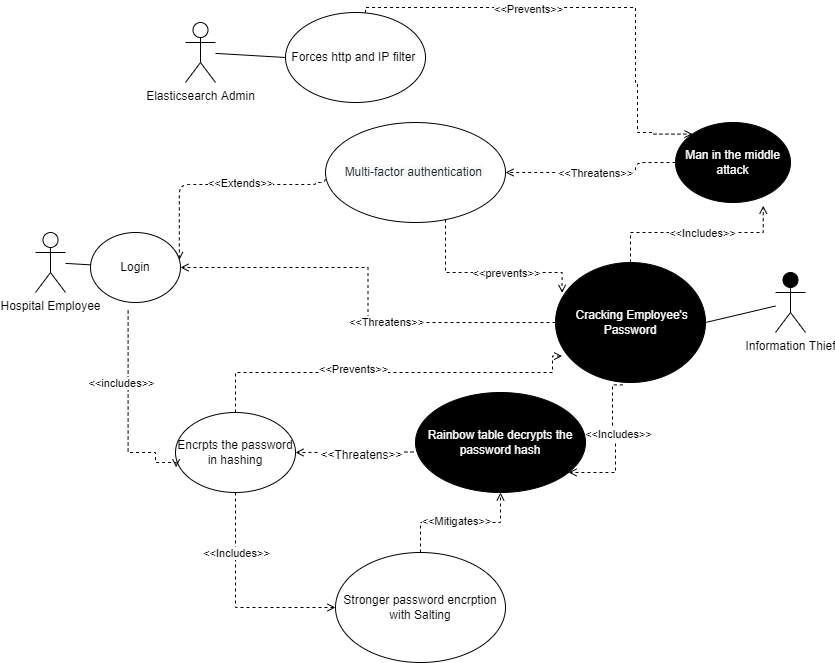

The diagram above was exported from draw.io. Its source (the exported page's mxGraphModel, read from the mxfile embedded in the PNG):
<mxGraphModel dx="1038" dy="641" grid="1" gridSize="10" guides="1" tooltips="1" connect="1" arrows="1" fold="1" page="1" pageScale="1" pageWidth="850" pageHeight="1100" math="0" shadow="0">
  <root>
    <mxCell id="0" />
    <mxCell id="1" parent="0" />
    <mxCell id="SSoZlEEdxV4zL4xD8buy-3" value="" style="endArrow=none;html=1;startArrow=none;" parent="1" source="SSoZlEEdxV4zL4xD8buy-4" edge="1">
      <mxGeometry width="50" height="50" relative="1" as="geometry">
        <mxPoint x="60" y="642" as="sourcePoint" />
        <mxPoint x="150" y="642" as="targetPoint" />
      </mxGeometry>
    </mxCell>
    <mxCell id="WJ7VqVHSrh8GcBNopJLg-2" style="edgeStyle=orthogonalEdgeStyle;rounded=0;orthogonalLoop=1;jettySize=auto;html=1;entryX=0;entryY=0.5;entryDx=0;entryDy=0;dashed=1;exitX=0.5;exitY=1;exitDx=0;exitDy=0;endArrow=open;endFill=0;" parent="1" source="okeo2Aa4OqrN3XAgRoa3-1" target="WJ7VqVHSrh8GcBNopJLg-1" edge="1">
      <mxGeometry relative="1" as="geometry" />
    </mxCell>
    <mxCell id="WJ7VqVHSrh8GcBNopJLg-30" value="&amp;lt;&amp;lt;Includes&amp;gt;&amp;gt;" style="edgeLabel;html=1;align=center;verticalAlign=middle;resizable=0;points=[];" parent="WJ7VqVHSrh8GcBNopJLg-2" vertex="1" connectable="0">
      <mxGeometry x="0.3674" relative="1" as="geometry">
        <mxPoint x="-32" y="-55" as="offset" />
      </mxGeometry>
    </mxCell>
    <mxCell id="WJ7VqVHSrh8GcBNopJLg-26" style="edgeStyle=orthogonalEdgeStyle;rounded=0;orthogonalLoop=1;jettySize=auto;html=1;entryX=0.044;entryY=0.78;entryDx=0;entryDy=0;entryPerimeter=0;dashed=1;endArrow=open;endFill=0;" parent="1" source="okeo2Aa4OqrN3XAgRoa3-1" target="okeo2Aa4OqrN3XAgRoa3-7" edge="1">
      <mxGeometry relative="1" as="geometry">
        <Array as="points">
          <mxPoint x="240" y="750" />
          <mxPoint x="557" y="750" />
        </Array>
      </mxGeometry>
    </mxCell>
    <mxCell id="WJ7VqVHSrh8GcBNopJLg-27" value="&amp;lt;&amp;lt;Prevents&amp;gt;&amp;gt;" style="edgeLabel;html=1;align=center;verticalAlign=middle;resizable=0;points=[];" parent="WJ7VqVHSrh8GcBNopJLg-26" vertex="1" connectable="0">
      <mxGeometry x="-0.1807" y="4" relative="1" as="geometry">
        <mxPoint as="offset" />
      </mxGeometry>
    </mxCell>
    <mxCell id="okeo2Aa4OqrN3XAgRoa3-1" value="Encrpts the password in hashing" style="ellipse;whiteSpace=wrap;html=1;" parent="1" vertex="1">
      <mxGeometry x="180" y="790" width="120" height="80" as="geometry" />
    </mxCell>
    <mxCell id="okeo2Aa4OqrN3XAgRoa3-4" value="Information Thief" style="shape=umlActor;verticalLabelPosition=bottom;verticalAlign=top;html=1;outlineConnect=0;fillColor=#000000;" parent="1" vertex="1">
      <mxGeometry x="780" y="650" width="30" height="60" as="geometry" />
    </mxCell>
    <mxCell id="Kz5C7n7kX_T_YO3JhX6N-4" value="Elasticsearch Admin" style="shape=umlActor;verticalLabelPosition=bottom;verticalAlign=top;html=1;outlineConnect=0;" parent="1" vertex="1">
      <mxGeometry x="190" y="400" width="30" height="60" as="geometry" />
    </mxCell>
    <mxCell id="Kz5C7n7kX_T_YO3JhX6N-97" style="edgeStyle=none;rounded=1;sketch=0;orthogonalLoop=1;jettySize=auto;html=1;entryX=1;entryY=0.5;entryDx=0;entryDy=0;shadow=0;dashed=1;fontSize=12;exitX=-0.012;exitY=0.595;exitDx=0;exitDy=0;exitPerimeter=0;endArrow=open;endFill=0;" parent="1" source="WJ7VqVHSrh8GcBNopJLg-4" target="okeo2Aa4OqrN3XAgRoa3-1" edge="1">
      <mxGeometry relative="1" as="geometry" />
    </mxCell>
    <mxCell id="Kz5C7n7kX_T_YO3JhX6N-98" value="&amp;lt;&amp;lt;Threatens&amp;gt;&amp;gt;" style="edgeLabel;html=1;align=center;verticalAlign=middle;resizable=0;points=[];fontSize=12;" parent="Kz5C7n7kX_T_YO3JhX6N-97" vertex="1" connectable="0">
      <mxGeometry x="-0.1103" y="3" relative="1" as="geometry">
        <mxPoint as="offset" />
      </mxGeometry>
    </mxCell>
    <mxCell id="WJ7VqVHSrh8GcBNopJLg-20" style="edgeStyle=orthogonalEdgeStyle;rounded=0;orthogonalLoop=1;jettySize=auto;html=1;dashed=1;endArrow=open;endFill=0;" parent="1" source="okeo2Aa4OqrN3XAgRoa3-7" target="SSoZlEEdxV4zL4xD8buy-4" edge="1">
      <mxGeometry relative="1" as="geometry" />
    </mxCell>
    <mxCell id="WJ7VqVHSrh8GcBNopJLg-21" value="&amp;lt;&amp;lt;Threatens&amp;gt;&amp;gt;" style="edgeLabel;html=1;align=center;verticalAlign=middle;resizable=0;points=[];" parent="WJ7VqVHSrh8GcBNopJLg-20" vertex="1" connectable="0">
      <mxGeometry x="-0.2091" y="-1" relative="1" as="geometry">
        <mxPoint as="offset" />
      </mxGeometry>
    </mxCell>
    <mxCell id="WJ7VqVHSrh8GcBNopJLg-22" style="edgeStyle=orthogonalEdgeStyle;rounded=0;orthogonalLoop=1;jettySize=auto;html=1;dashed=1;exitX=0.449;exitY=1.02;exitDx=0;exitDy=0;exitPerimeter=0;endArrow=open;endFill=0;" parent="1" source="okeo2Aa4OqrN3XAgRoa3-7" target="WJ7VqVHSrh8GcBNopJLg-4" edge="1">
      <mxGeometry relative="1" as="geometry">
        <mxPoint x="700" y="850" as="targetPoint" />
        <Array as="points">
          <mxPoint x="617" y="810" />
          <mxPoint x="620" y="810" />
          <mxPoint x="620" y="850" />
        </Array>
      </mxGeometry>
    </mxCell>
    <mxCell id="WJ7VqVHSrh8GcBNopJLg-23" value="&amp;lt;&amp;lt;Includes&amp;gt;&amp;gt;" style="edgeLabel;html=1;align=center;verticalAlign=middle;resizable=0;points=[];" parent="WJ7VqVHSrh8GcBNopJLg-22" vertex="1" connectable="0">
      <mxGeometry x="-0.1661" y="2" relative="1" as="geometry">
        <mxPoint as="offset" />
      </mxGeometry>
    </mxCell>
    <mxCell id="WJ7VqVHSrh8GcBNopJLg-28" style="edgeStyle=orthogonalEdgeStyle;rounded=0;orthogonalLoop=1;jettySize=auto;html=1;entryX=0.763;entryY=1.04;entryDx=0;entryDy=0;entryPerimeter=0;dashed=1;endArrow=open;endFill=0;" parent="1" source="okeo2Aa4OqrN3XAgRoa3-7" target="Kz5C7n7kX_T_YO3JhX6N-46" edge="1">
      <mxGeometry relative="1" as="geometry" />
    </mxCell>
    <mxCell id="WJ7VqVHSrh8GcBNopJLg-29" value="&amp;lt;&amp;lt;Includes&amp;gt;&amp;gt;" style="edgeLabel;html=1;align=center;verticalAlign=middle;resizable=0;points=[];" parent="WJ7VqVHSrh8GcBNopJLg-28" vertex="1" connectable="0">
      <mxGeometry x="-0.1839" y="1" relative="1" as="geometry">
        <mxPoint x="24" y="1" as="offset" />
      </mxGeometry>
    </mxCell>
    <mxCell id="okeo2Aa4OqrN3XAgRoa3-7" value="&amp;nbsp;Cracking Employee's Password" style="ellipse;whiteSpace=wrap;html=1;fillColor=#000000;fontColor=#FFFFFF;" parent="1" vertex="1">
      <mxGeometry x="560" y="640" width="150" height="120" as="geometry" />
    </mxCell>
    <mxCell id="n_HGiRCbnJ-3z2Z9CnLz-1" style="edgeStyle=orthogonalEdgeStyle;rounded=0;orthogonalLoop=1;jettySize=auto;html=1;entryX=0;entryY=0;entryDx=0;entryDy=0;dashed=1;endArrow=open;endFill=0;" parent="1" source="Kz5C7n7kX_T_YO3JhX6N-35" target="Kz5C7n7kX_T_YO3JhX6N-46" edge="1">
      <mxGeometry relative="1" as="geometry">
        <Array as="points">
          <mxPoint x="370" y="385" />
          <mxPoint x="640" y="385" />
          <mxPoint x="640" y="460" />
          <mxPoint x="642" y="460" />
          <mxPoint x="642" y="510" />
          <mxPoint x="657" y="510" />
          <mxPoint x="657" y="512" />
        </Array>
      </mxGeometry>
    </mxCell>
    <mxCell id="n_HGiRCbnJ-3z2Z9CnLz-2" value="&amp;lt;&amp;lt;Prevents&amp;gt;&amp;gt;" style="edgeLabel;html=1;align=center;verticalAlign=middle;resizable=0;points=[];" parent="n_HGiRCbnJ-3z2Z9CnLz-1" vertex="1" connectable="0">
      <mxGeometry x="0.0053" y="-1" relative="1" as="geometry">
        <mxPoint x="-63" as="offset" />
      </mxGeometry>
    </mxCell>
    <mxCell id="Kz5C7n7kX_T_YO3JhX6N-35" value="Forces http and IP filter&amp;nbsp;" style="ellipse;whiteSpace=wrap;html=1;" parent="1" vertex="1">
      <mxGeometry x="290" y="390" width="140" height="90" as="geometry" />
    </mxCell>
    <mxCell id="Kz5C7n7kX_T_YO3JhX6N-50" style="edgeStyle=orthogonalEdgeStyle;rounded=1;orthogonalLoop=1;jettySize=auto;html=1;exitX=0;exitY=0.5;exitDx=0;exitDy=0;entryX=1;entryY=0.5;entryDx=0;entryDy=0;sketch=0;shadow=0;dashed=1;endArrow=open;endFill=0;" parent="1" source="Kz5C7n7kX_T_YO3JhX6N-46" target="Kz5C7n7kX_T_YO3JhX6N-71" edge="1">
      <mxGeometry relative="1" as="geometry">
        <Array as="points">
          <mxPoint x="640" y="540" />
          <mxPoint x="640" y="550" />
        </Array>
        <mxPoint x="480.39999999999714" y="450" as="targetPoint" />
      </mxGeometry>
    </mxCell>
    <mxCell id="Kz5C7n7kX_T_YO3JhX6N-66" value="&amp;lt;&amp;lt;Threatens&amp;gt;&amp;gt;" style="edgeLabel;html=1;align=center;verticalAlign=middle;resizable=0;points=[];" parent="Kz5C7n7kX_T_YO3JhX6N-50" vertex="1" connectable="0">
      <mxGeometry x="0.0076" relative="1" as="geometry">
        <mxPoint as="offset" />
      </mxGeometry>
    </mxCell>
    <mxCell id="Kz5C7n7kX_T_YO3JhX6N-46" value="Man in the middle attack" style="ellipse;whiteSpace=wrap;html=1;fillColor=#000000;fontColor=#FFFFFF;" parent="1" vertex="1">
      <mxGeometry x="680" y="500" width="115" height="80" as="geometry" />
    </mxCell>
    <mxCell id="Kz5C7n7kX_T_YO3JhX6N-74" style="edgeStyle=orthogonalEdgeStyle;rounded=1;sketch=0;orthogonalLoop=1;jettySize=auto;html=1;entryX=0.987;entryY=0.394;entryDx=0;entryDy=0;entryPerimeter=0;shadow=0;dashed=1;fontSize=11;exitX=0;exitY=0.5;exitDx=0;exitDy=0;endArrow=open;endFill=0;" parent="1" source="Kz5C7n7kX_T_YO3JhX6N-71" target="SSoZlEEdxV4zL4xD8buy-4" edge="1">
      <mxGeometry relative="1" as="geometry">
        <Array as="points">
          <mxPoint x="320" y="560" />
          <mxPoint x="320" y="562" />
          <mxPoint x="184" y="562" />
        </Array>
        <mxPoint x="303.5999999999999" y="561.5899999999999" as="targetPoint" />
      </mxGeometry>
    </mxCell>
    <mxCell id="Kz5C7n7kX_T_YO3JhX6N-75" value="&amp;lt;&amp;lt;Extends&amp;gt;&amp;gt;" style="edgeLabel;html=1;align=center;verticalAlign=middle;resizable=0;points=[];fontSize=11;" parent="Kz5C7n7kX_T_YO3JhX6N-74" vertex="1" connectable="0">
      <mxGeometry x="-0.3628" y="1" relative="1" as="geometry">
        <mxPoint x="-24" y="-3" as="offset" />
      </mxGeometry>
    </mxCell>
    <mxCell id="WJ7VqVHSrh8GcBNopJLg-24" style="edgeStyle=orthogonalEdgeStyle;rounded=0;orthogonalLoop=1;jettySize=auto;html=1;entryX=0.044;entryY=0.253;entryDx=0;entryDy=0;entryPerimeter=0;dashed=1;endArrow=open;endFill=0;" parent="1" source="Kz5C7n7kX_T_YO3JhX6N-71" target="okeo2Aa4OqrN3XAgRoa3-7" edge="1">
      <mxGeometry relative="1" as="geometry">
        <Array as="points">
          <mxPoint x="450" y="650" />
        </Array>
      </mxGeometry>
    </mxCell>
    <mxCell id="WJ7VqVHSrh8GcBNopJLg-25" value="&amp;lt;&amp;lt;prevents&amp;gt;&amp;gt;" style="edgeLabel;html=1;align=center;verticalAlign=middle;resizable=0;points=[];" parent="WJ7VqVHSrh8GcBNopJLg-24" vertex="1" connectable="0">
      <mxGeometry x="0.1898" relative="1" as="geometry">
        <mxPoint as="offset" />
      </mxGeometry>
    </mxCell>
    <mxCell id="Kz5C7n7kX_T_YO3JhX6N-71" value="&lt;span style=&quot;color: rgb(33, 37, 41); font-family: Inter, sans-serif; text-align: left; background-color: rgb(251, 251, 251);&quot;&gt;&lt;font style=&quot;font-size: 12px;&quot;&gt;Multi-factor authentication&amp;nbsp;&lt;/font&gt;&lt;/span&gt;" style="ellipse;whiteSpace=wrap;html=1;" parent="1" vertex="1">
      <mxGeometry x="330" y="500" width="180" height="100" as="geometry" />
    </mxCell>
    <mxCell id="SSoZlEEdxV4zL4xD8buy-2" value="Hospital Employee" style="shape=umlActor;verticalLabelPosition=bottom;verticalAlign=top;html=1;outlineConnect=0;fillColor=#FFFFFF;" parent="1" vertex="1">
      <mxGeometry x="40" y="610" width="30" height="60" as="geometry" />
    </mxCell>
    <mxCell id="WJ7VqVHSrh8GcBNopJLg-8" style="edgeStyle=orthogonalEdgeStyle;rounded=0;orthogonalLoop=1;jettySize=auto;html=1;dashed=1;exitX=0.418;exitY=1.114;exitDx=0;exitDy=0;exitPerimeter=0;entryX=0.005;entryY=0.685;entryDx=0;entryDy=0;entryPerimeter=0;endArrow=open;endFill=0;" parent="1" source="SSoZlEEdxV4zL4xD8buy-4" target="okeo2Aa4OqrN3XAgRoa3-1" edge="1">
      <mxGeometry relative="1" as="geometry">
        <mxPoint x="150" y="840" as="targetPoint" />
        <Array as="points">
          <mxPoint x="133" y="830" />
          <mxPoint x="160" y="830" />
          <mxPoint x="160" y="840" />
          <mxPoint x="181" y="840" />
        </Array>
      </mxGeometry>
    </mxCell>
    <mxCell id="WJ7VqVHSrh8GcBNopJLg-9" value="&amp;lt;&amp;lt;includes&amp;gt;&amp;gt;" style="edgeLabel;html=1;align=center;verticalAlign=middle;resizable=0;points=[];" parent="WJ7VqVHSrh8GcBNopJLg-8" vertex="1" connectable="0">
      <mxGeometry x="0.4881" y="2" relative="1" as="geometry">
        <mxPoint x="-17" y="-68" as="offset" />
      </mxGeometry>
    </mxCell>
    <mxCell id="SSoZlEEdxV4zL4xD8buy-4" value="Login" style="ellipse;whiteSpace=wrap;html=1;fillColor=#FFFFFF;" parent="1" vertex="1">
      <mxGeometry x="95" y="610" width="90" height="70" as="geometry" />
    </mxCell>
    <mxCell id="Kz5C7n7kX_T_YO3JhX6N-96" value="" style="endArrow=none;html=1;startArrow=none;" parent="1" source="SSoZlEEdxV4zL4xD8buy-2" target="SSoZlEEdxV4zL4xD8buy-4" edge="1">
      <mxGeometry width="50" height="50" relative="1" as="geometry">
        <mxPoint x="70" y="640.3157894736842" as="sourcePoint" />
        <mxPoint x="150" y="642" as="targetPoint" />
      </mxGeometry>
    </mxCell>
    <mxCell id="WJ7VqVHSrh8GcBNopJLg-10" style="edgeStyle=orthogonalEdgeStyle;rounded=0;orthogonalLoop=1;jettySize=auto;html=1;entryX=0.5;entryY=1;entryDx=0;entryDy=0;dashed=1;endArrow=open;endFill=0;" parent="1" source="WJ7VqVHSrh8GcBNopJLg-1" target="WJ7VqVHSrh8GcBNopJLg-4" edge="1">
      <mxGeometry relative="1" as="geometry" />
    </mxCell>
    <mxCell id="WJ7VqVHSrh8GcBNopJLg-11" value="&amp;lt;&amp;lt;Mitigates&amp;gt;&amp;gt;" style="edgeLabel;html=1;align=center;verticalAlign=middle;resizable=0;points=[];" parent="WJ7VqVHSrh8GcBNopJLg-10" vertex="1" connectable="0">
      <mxGeometry x="0.2145" y="2" relative="1" as="geometry">
        <mxPoint x="-20" as="offset" />
      </mxGeometry>
    </mxCell>
    <mxCell id="WJ7VqVHSrh8GcBNopJLg-1" value="Stronger password encrption with Salting" style="ellipse;whiteSpace=wrap;html=1;" parent="1" vertex="1">
      <mxGeometry x="340" y="930" width="170" height="110" as="geometry" />
    </mxCell>
    <mxCell id="WJ7VqVHSrh8GcBNopJLg-4" value="Rainbow table decrypts the password hash" style="ellipse;whiteSpace=wrap;html=1;fillColor=#000000;fontColor=#FFFFFF;" parent="1" vertex="1">
      <mxGeometry x="420" y="770" width="170" height="100" as="geometry" />
    </mxCell>
    <mxCell id="WJ7VqVHSrh8GcBNopJLg-14" value="" style="endArrow=none;html=1;rounded=0;entryX=0;entryY=0.5;entryDx=0;entryDy=0;" parent="1" source="Kz5C7n7kX_T_YO3JhX6N-4" target="Kz5C7n7kX_T_YO3JhX6N-35" edge="1">
      <mxGeometry width="50" height="50" relative="1" as="geometry">
        <mxPoint x="250" y="470" as="sourcePoint" />
        <mxPoint x="300" y="420" as="targetPoint" />
      </mxGeometry>
    </mxCell>
    <mxCell id="WJ7VqVHSrh8GcBNopJLg-19" value="" style="endArrow=none;html=1;rounded=0;exitX=1;exitY=0.5;exitDx=0;exitDy=0;" parent="1" source="okeo2Aa4OqrN3XAgRoa3-7" target="okeo2Aa4OqrN3XAgRoa3-4" edge="1">
      <mxGeometry width="50" height="50" relative="1" as="geometry">
        <mxPoint x="730" y="710" as="sourcePoint" />
        <mxPoint x="780" y="660" as="targetPoint" />
      </mxGeometry>
    </mxCell>
  </root>
</mxGraphModel>